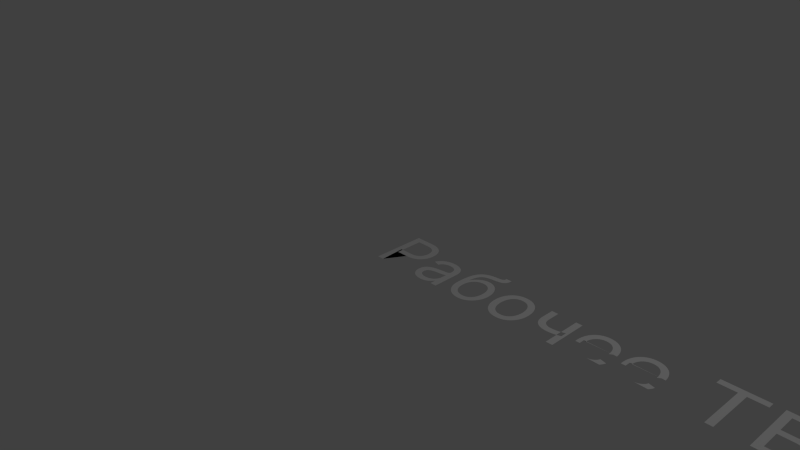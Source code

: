 # Source: intro.blend  (saved by Blender 2.74.0; exported with 4.5.12 LTS)
import bpy
from mathutils import Matrix  # noqa: F401  (used for matrix-valued properties, if any)

bpy.ops.wm.read_factory_settings(use_empty=True)
scene = bpy.context.scene
scene.name = 'Scene'

# ---- collections
col_collection_1 = bpy.data.collections.new('Collection 1'); scene.collection.children.link(col_collection_1)

# ---- world
world_world = bpy.data.worlds.new('World'); scene.world = world_world
world_world.color = (0.05088, 0.05088, 0.05088)
world_world.use_sun_shadow = False
world_world.sun_shadow_jitter_overblur = 0.0
world_world.cycles.sampling_method = 'MANUAL'
world_world.cycles.sample_map_resolution = 256

# ---- cameras
cam_camera = bpy.data.cameras.new('Camera')
cam_camera.clip_end = 100.0
cam_camera.lens = 35.0
cam_camera.sensor_width = 32.0
cam_camera.sensor_height = 18.0
cam_camera.ortho_scale = 7.314
cam_camera.dof.focus_distance = 0.0
cam_camera.dof.aperture_fstop = 128.0

# ---- lights
light_lamp = bpy.data.lights.new('Lamp', 'POINT')
light_lamp.transmission_factor = 0.0
light_lamp.cutoff_distance = 30.0
light_lamp.energy = 100.0
light_lamp.shadow_buffer_clip_start = 1.001
light_lamp.shadow_soft_size = 0.1
light_lamp.shadow_maximum_resolution = 0.006
light_lamp.use_absolute_resolution = True
light_lamp.cycles.use_multiple_importance_sampling = False

# ---- curves / text
txt_text_003 = bpy.data.curves.new('Text.003', 'FONT')
txt_text_003.dimensions = '2D'
txt_text_003.body = 'TextLorem ipsum dolor sit amet, consectetuer adipiscing elit. Aliquam tristique interdum sem. Nullam pretium, tortor non euismod varius, nulla odio sodales nulla, at bibendum lorem metus sed nulla. Vestibulum in lectus at pede blandit viverra.\n\nчвфыdgs'
txt_text_003.use_path_clamp = True
txt_text_003.bevel_resolution = 0
txt_text_002 = bpy.data.curves.new('Text.002', 'FONT')
txt_text_002.dimensions = '2D'
txt_text_002.body = 'выапвапавппвпвпвапввпвпапвааапмссыыыыыыу'
txt_text_002.use_path_clamp = True
txt_text_002.bevel_resolution = 0
txt_text_001 = bpy.data.curves.new('Text.001', 'FONT')
txt_text_001.dimensions = '2D'
txt_text_001.body = 'Рабочее ТВ'
txt_text_001.use_path_clamp = True
txt_text_001.bevel_resolution = 0

# ---- objects
ob_text_003 = bpy.data.objects.new('Text.003', txt_text_003)
ob_text_002 = bpy.data.objects.new('Text.002', txt_text_002)
ob_text_001 = bpy.data.objects.new('Text.001', txt_text_001)
ob_lamp = bpy.data.objects.new('Lamp', light_lamp)
ob_camera = bpy.data.objects.new('Camera', cam_camera)

# ---- transforms, parenting, visibility, modifiers, constraints
ob_text_003.location = (6.182, 6.936, -7.629e-06)
ob_text_003.scale = (1.0, 1.0, 1.669)
ob_text_003.lineart.crease_threshold = 0.0
ob_text_002.location = (6.182, 6.936, -7.629e-06)
ob_text_002.lineart.crease_threshold = 0.0
ob_text_001.location = (0.0, 0.0, 0.0)
ob_text_001.lineart.crease_threshold = 0.0
ob_lamp.location = (4.076, 1.005, 5.904)
ob_lamp.rotation_euler = (0.6503, 0.05522, 1.866)
ob_lamp.lock_rotations_4d = False
ob_lamp.empty_display_type = 'ARROWS'
ob_lamp.color = (0.0, 0.0, 0.0, 0.0)
ob_lamp.lineart.crease_threshold = 0.0
ob_camera.location = (7.481, -6.508, 5.344)
ob_camera.rotation_euler = (1.109, 0.01082, 0.8149)
ob_camera.lock_rotations_4d = False
ob_camera.empty_display_type = 'ARROWS'
ob_camera.color = (0.0, 0.0, 0.0, 0.0)
ob_camera.display_type = 'WIRE'
ob_camera.lineart.crease_threshold = 0.0

# ---- collection membership
col_collection_1.objects.link(ob_text_003)
col_collection_1.objects.link(ob_text_002)
col_collection_1.objects.link(ob_text_001)
col_collection_1.objects.link(ob_lamp)
col_collection_1.objects.link(ob_camera)

# ---- scene / render settings (as saved in the file)
scene.camera = ob_camera
scene.frame_start = 0; scene.frame_end = 1426; scene.frame_set(0)
scene.render.engine = 'BLENDER_EEVEE_NEXT'
scene.render.image_settings.color_mode = 'RGB'
scene.render.fps = 50
scene.render.dither_intensity = 0.0
scene.cycles.use_denoising = False
scene.cycles.samples = 10
scene.cycles.sampling_pattern = 'TABULATED_SOBOL'
scene.cycles.light_sampling_threshold = 0.0
scene.cycles.use_adaptive_sampling = False
scene.cycles.use_light_tree = False
scene.cycles.blur_glossy = 0.0
scene.cycles.pixel_filter_type = 'GAUSSIAN'
scene.cycles.sample_clamp_indirect = 0.0
scene.view_settings.view_transform = 'Standard'
bpy.context.view_layer.update()

